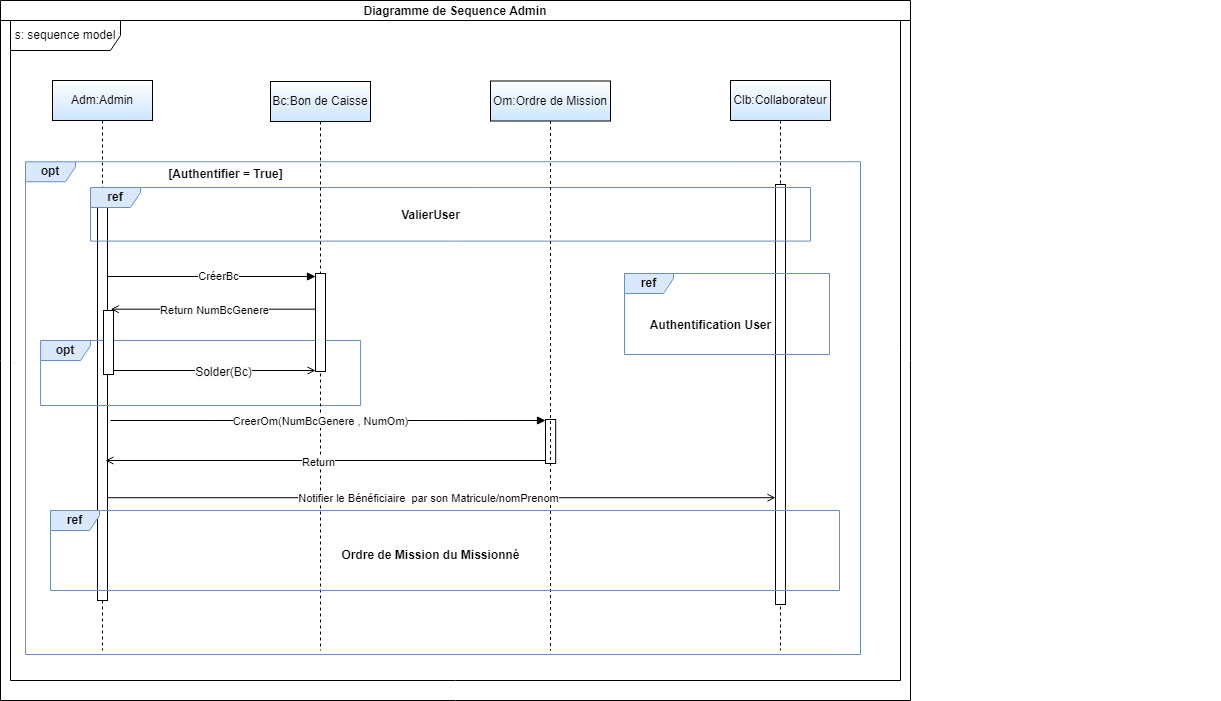

The diagram above was exported from draw.io. Its source (the exported page's mxGraphModel, read from the mxfile embedded in the PNG):
<mxGraphModel dx="1941" dy="1782" grid="1" gridSize="10" guides="1" tooltips="1" connect="1" arrows="1" fold="1" page="1" pageScale="1" pageWidth="850" pageHeight="1100" math="0" shadow="0">
  <root>
    <mxCell id="0" />
    <mxCell id="1" parent="0" />
    <mxCell id="aM9ryv3xv72pqoxQDRHE-1" value="Adm:Admin" style="shape=umlLifeline;perimeter=lifelinePerimeter;whiteSpace=wrap;html=1;container=0;dropTarget=0;collapsible=0;recursiveResize=0;outlineConnect=0;portConstraint=eastwest;newEdgeStyle={&quot;edgeStyle&quot;:&quot;elbowEdgeStyle&quot;,&quot;elbow&quot;:&quot;vertical&quot;,&quot;curved&quot;:0,&quot;rounded&quot;:0};fillColor=default;strokeColor=#000000;gradientColor=#CCE5FF;" parent="1" vertex="1">
      <mxGeometry x="42" y="40" width="100" height="570" as="geometry" />
    </mxCell>
    <mxCell id="aM9ryv3xv72pqoxQDRHE-2" value="" style="html=1;points=[];perimeter=orthogonalPerimeter;outlineConnect=0;targetShapes=umlLifeline;portConstraint=eastwest;newEdgeStyle={&quot;edgeStyle&quot;:&quot;elbowEdgeStyle&quot;,&quot;elbow&quot;:&quot;vertical&quot;,&quot;curved&quot;:0,&quot;rounded&quot;:0};" parent="aM9ryv3xv72pqoxQDRHE-1" vertex="1">
      <mxGeometry x="45" y="110" width="10" height="410" as="geometry" />
    </mxCell>
    <mxCell id="aM9ryv3xv72pqoxQDRHE-5" value="Clb:Collaborateur" style="shape=umlLifeline;perimeter=lifelinePerimeter;whiteSpace=wrap;html=1;container=0;dropTarget=0;collapsible=0;recursiveResize=0;outlineConnect=0;portConstraint=eastwest;newEdgeStyle={&quot;edgeStyle&quot;:&quot;elbowEdgeStyle&quot;,&quot;elbow&quot;:&quot;vertical&quot;,&quot;curved&quot;:0,&quot;rounded&quot;:0};gradientColor=#CCE5FF;" parent="1" vertex="1">
      <mxGeometry x="720" y="40" width="100" height="570" as="geometry" />
    </mxCell>
    <mxCell id="n-zNSpfsTMb-PeeRXI1q-18" value="" style="group;fillColor=none;" vertex="1" connectable="0" parent="1">
      <mxGeometry x="15" y="124" width="1195" height="490.01" as="geometry" />
    </mxCell>
    <mxCell id="n-zNSpfsTMb-PeeRXI1q-1" value="&lt;b&gt;opt&lt;/b&gt;" style="shape=umlFrame;whiteSpace=wrap;html=1;pointerEvents=0;width=50;height=20;fillColor=#dae8fc;strokeColor=#6c8ebf;" vertex="1" parent="n-zNSpfsTMb-PeeRXI1q-18">
      <mxGeometry y="-2.72" width="835" height="492.73" as="geometry" />
    </mxCell>
    <mxCell id="n-zNSpfsTMb-PeeRXI1q-14" value="&lt;b&gt;[Authentifier = True]&lt;/b&gt;" style="text;html=1;align=center;verticalAlign=middle;resizable=0;points=[];autosize=1;strokeColor=none;fillColor=none;" vertex="1" parent="n-zNSpfsTMb-PeeRXI1q-18">
      <mxGeometry x="130.00365853658536" y="-5.003749999999997" width="140" height="30" as="geometry" />
    </mxCell>
    <mxCell id="n-zNSpfsTMb-PeeRXI1q-28" value="" style="group" vertex="1" connectable="0" parent="n-zNSpfsTMb-PeeRXI1q-18">
      <mxGeometry x="5.09" y="100" width="366.59" height="199" as="geometry" />
    </mxCell>
    <mxCell id="n-zNSpfsTMb-PeeRXI1q-29" value="&lt;b&gt;opt&lt;/b&gt;" style="shape=umlFrame;whiteSpace=wrap;html=1;pointerEvents=0;width=50;height=20;fillColor=#dae8fc;strokeColor=#6c8ebf;" vertex="1" parent="n-zNSpfsTMb-PeeRXI1q-28">
      <mxGeometry x="10" y="76" width="320" height="65" as="geometry" />
    </mxCell>
    <mxCell id="n-zNSpfsTMb-PeeRXI1q-70" value="" style="html=1;points=[];perimeter=orthogonalPerimeter;outlineConnect=0;targetShapes=umlLifeline;portConstraint=eastwest;newEdgeStyle={&quot;edgeStyle&quot;:&quot;elbowEdgeStyle&quot;,&quot;elbow&quot;:&quot;vertical&quot;,&quot;curved&quot;:0,&quot;rounded&quot;:0};" vertex="1" parent="n-zNSpfsTMb-PeeRXI1q-28">
      <mxGeometry x="72.91" y="46" width="10" height="64" as="geometry" />
    </mxCell>
    <mxCell id="n-zNSpfsTMb-PeeRXI1q-80" value="" style="html=1;verticalAlign=bottom;endArrow=block;curved=0;rounded=0;" edge="1" parent="n-zNSpfsTMb-PeeRXI1q-28" source="aM9ryv3xv72pqoxQDRHE-2">
      <mxGeometry width="80" relative="1" as="geometry">
        <mxPoint x="79.91" y="12" as="sourcePoint" />
        <mxPoint x="284.9099999999998" y="12" as="targetPoint" />
      </mxGeometry>
    </mxCell>
    <mxCell id="n-zNSpfsTMb-PeeRXI1q-86" value="CréerBc" style="edgeLabel;html=1;align=center;verticalAlign=middle;resizable=0;points=[];" vertex="1" connectable="0" parent="n-zNSpfsTMb-PeeRXI1q-80">
      <mxGeometry x="0.06" y="1" relative="1" as="geometry">
        <mxPoint as="offset" />
      </mxGeometry>
    </mxCell>
    <mxCell id="n-zNSpfsTMb-PeeRXI1q-32" value="" style="html=1;points=[];perimeter=orthogonalPerimeter;outlineConnect=0;targetShapes=umlLifeline;portConstraint=eastwest;newEdgeStyle={&quot;edgeStyle&quot;:&quot;elbowEdgeStyle&quot;,&quot;elbow&quot;:&quot;vertical&quot;,&quot;curved&quot;:0,&quot;rounded&quot;:0};" vertex="1" parent="n-zNSpfsTMb-PeeRXI1q-18">
      <mxGeometry x="520" y="255" width="10.18" height="44" as="geometry" />
    </mxCell>
    <mxCell id="n-zNSpfsTMb-PeeRXI1q-16" value="&lt;b&gt;Authentification User&lt;/b&gt;" style="text;html=1;align=center;verticalAlign=middle;resizable=0;points=[];autosize=1;strokeColor=none;fillColor=none;" vertex="1" parent="n-zNSpfsTMb-PeeRXI1q-18">
      <mxGeometry x="614.9953283302065" y="145.9964085365854" width="140" height="30" as="geometry" />
    </mxCell>
    <mxCell id="aM9ryv3xv72pqoxQDRHE-6" value="" style="html=1;points=[];perimeter=orthogonalPerimeter;outlineConnect=0;targetShapes=umlLifeline;portConstraint=eastwest;newEdgeStyle={&quot;edgeStyle&quot;:&quot;elbowEdgeStyle&quot;,&quot;elbow&quot;:&quot;vertical&quot;,&quot;curved&quot;:0,&quot;rounded&quot;:0};" parent="n-zNSpfsTMb-PeeRXI1q-18" vertex="1">
      <mxGeometry x="750" y="20" width="10" height="420" as="geometry" />
    </mxCell>
    <mxCell id="n-zNSpfsTMb-PeeRXI1q-22" value="" style="group;labelBackgroundColor=none;textShadow=0;fontColor=default;labelBorderColor=default;fillColor=none;" vertex="1" connectable="0" parent="n-zNSpfsTMb-PeeRXI1q-18">
      <mxGeometry x="65" y="23" width="720" height="67" as="geometry" />
    </mxCell>
    <mxCell id="n-zNSpfsTMb-PeeRXI1q-23" value="&lt;b&gt;ref&lt;/b&gt;" style="shape=umlFrame;whiteSpace=wrap;html=1;pointerEvents=0;width=50;height=20;fillColor=#dae8fc;strokeColor=#6c8ebf;" vertex="1" parent="n-zNSpfsTMb-PeeRXI1q-22">
      <mxGeometry width="720" height="53.60000000000001" as="geometry" />
    </mxCell>
    <mxCell id="n-zNSpfsTMb-PeeRXI1q-24" value="&lt;b&gt;ValierUser&lt;/b&gt;" style="text;html=1;align=center;verticalAlign=middle;resizable=0;points=[];autosize=1;strokeColor=none;fillColor=none;" vertex="1" parent="n-zNSpfsTMb-PeeRXI1q-22">
      <mxGeometry x="299.9972318720706" y="13.403268292682931" width="80" height="30" as="geometry" />
    </mxCell>
    <mxCell id="n-zNSpfsTMb-PeeRXI1q-15" value="&lt;b&gt;ref&lt;/b&gt;" style="shape=umlFrame;whiteSpace=wrap;html=1;pointerEvents=0;width=49;height=20;fillColor=#dae8fc;strokeColor=#6c8ebf;" vertex="1" parent="n-zNSpfsTMb-PeeRXI1q-18">
      <mxGeometry x="599" y="109" width="205" height="81" as="geometry" />
    </mxCell>
    <mxCell id="PjLnis-dyz4PdIoA_UZE-3" value="&lt;b&gt;Ordre de Mission du Missionné&lt;/b&gt;" style="text;html=1;align=center;verticalAlign=middle;resizable=0;points=[];autosize=1;strokeColor=none;fillColor=none;" vertex="1" parent="n-zNSpfsTMb-PeeRXI1q-18">
      <mxGeometry x="304.99532833020646" y="375.99640853658536" width="200" height="30" as="geometry" />
    </mxCell>
    <mxCell id="n-zNSpfsTMb-PeeRXI1q-19" value="Bc:Bon de Caisse" style="shape=umlLifeline;perimeter=lifelinePerimeter;whiteSpace=wrap;html=1;container=0;dropTarget=0;collapsible=0;recursiveResize=0;outlineConnect=0;portConstraint=eastwest;newEdgeStyle={&quot;edgeStyle&quot;:&quot;elbowEdgeStyle&quot;,&quot;elbow&quot;:&quot;vertical&quot;,&quot;curved&quot;:0,&quot;rounded&quot;:0};gradientColor=#CCE5FF;" vertex="1" parent="1">
      <mxGeometry x="260" y="41" width="100" height="569" as="geometry" />
    </mxCell>
    <mxCell id="n-zNSpfsTMb-PeeRXI1q-20" value="" style="html=1;points=[];perimeter=orthogonalPerimeter;outlineConnect=0;targetShapes=umlLifeline;portConstraint=eastwest;newEdgeStyle={&quot;edgeStyle&quot;:&quot;elbowEdgeStyle&quot;,&quot;elbow&quot;:&quot;vertical&quot;,&quot;curved&quot;:0,&quot;rounded&quot;:0};" vertex="1" parent="n-zNSpfsTMb-PeeRXI1q-19">
      <mxGeometry x="45" y="192" width="10" height="98" as="geometry" />
    </mxCell>
    <mxCell id="n-zNSpfsTMb-PeeRXI1q-31" value="Om:Ordre de Mission" style="shape=umlLifeline;perimeter=lifelinePerimeter;whiteSpace=wrap;html=1;container=0;dropTarget=0;collapsible=0;recursiveResize=0;outlineConnect=0;portConstraint=eastwest;newEdgeStyle={&quot;edgeStyle&quot;:&quot;elbowEdgeStyle&quot;,&quot;elbow&quot;:&quot;vertical&quot;,&quot;curved&quot;:0,&quot;rounded&quot;:0};gradientColor=#CCE5FF;" vertex="1" parent="1">
      <mxGeometry x="480" y="40.5" width="120" height="569.5" as="geometry" />
    </mxCell>
    <mxCell id="n-zNSpfsTMb-PeeRXI1q-67" value="" style="endArrow=open;endFill=1;html=1;rounded=0;" edge="1" parent="1" target="aM9ryv3xv72pqoxQDRHE-6">
      <mxGeometry width="160" relative="1" as="geometry">
        <mxPoint x="97" y="457.2062799999999" as="sourcePoint" />
        <mxPoint x="720" y="457.2062799999999" as="targetPoint" />
      </mxGeometry>
    </mxCell>
    <mxCell id="n-zNSpfsTMb-PeeRXI1q-68" value="Notifier le Bénéficiaire&amp;nbsp; par son Matricule/nomPrenom" style="edgeLabel;html=1;align=center;verticalAlign=middle;resizable=0;points=[];" vertex="1" connectable="0" parent="n-zNSpfsTMb-PeeRXI1q-67">
      <mxGeometry x="-0.0482" relative="1" as="geometry">
        <mxPoint x="2" as="offset" />
      </mxGeometry>
    </mxCell>
    <mxCell id="aM9ryv3xv72pqoxQDRHE-9" value="CreerOm(NumBcGenere , NumOm)" style="html=1;verticalAlign=bottom;endArrow=block;edgeStyle=elbowEdgeStyle;elbow=horizontal;curved=0;rounded=0;entryX=0.491;entryY=0.057;entryDx=0;entryDy=0;entryPerimeter=0;" parent="1" edge="1">
      <mxGeometry x="-0.0344" y="-10" relative="1" as="geometry">
        <mxPoint x="100" y="380" as="sourcePoint" />
        <Array as="points">
          <mxPoint x="200.4207317073171" y="379.5875" />
        </Array>
        <mxPoint x="534.9983799999998" y="379.98737000000006" as="targetPoint" />
        <mxPoint as="offset" />
      </mxGeometry>
    </mxCell>
    <mxCell id="n-zNSpfsTMb-PeeRXI1q-87" value="" style="endArrow=open;endFill=1;html=1;rounded=0;entryX=0.725;entryY=-0.021;entryDx=0;entryDy=0;entryPerimeter=0;" edge="1" parent="1" source="n-zNSpfsTMb-PeeRXI1q-20" target="n-zNSpfsTMb-PeeRXI1q-70">
      <mxGeometry width="160" relative="1" as="geometry">
        <mxPoint x="290" y="270" as="sourcePoint" />
        <mxPoint x="110" y="270" as="targetPoint" />
      </mxGeometry>
    </mxCell>
    <mxCell id="n-zNSpfsTMb-PeeRXI1q-88" value="Return NumBcGenere" style="edgeLabel;html=1;align=center;verticalAlign=middle;resizable=0;points=[];" vertex="1" connectable="0" parent="n-zNSpfsTMb-PeeRXI1q-87">
      <mxGeometry x="0.0744" relative="1" as="geometry">
        <mxPoint x="8" y="1" as="offset" />
      </mxGeometry>
    </mxCell>
    <mxCell id="n-zNSpfsTMb-PeeRXI1q-71" value="" style="endArrow=open;endFill=1;html=1;rounded=0;" edge="1" parent="1" source="n-zNSpfsTMb-PeeRXI1q-70">
      <mxGeometry width="160" relative="1" as="geometry">
        <mxPoint x="110" y="330" as="sourcePoint" />
        <mxPoint x="305" y="330" as="targetPoint" />
      </mxGeometry>
    </mxCell>
    <mxCell id="n-zNSpfsTMb-PeeRXI1q-72" value="&lt;span style=&quot;font-size: 12px; background-color: rgb(251, 251, 251);&quot;&gt;Solder(Bc)&lt;/span&gt;" style="edgeLabel;html=1;align=center;verticalAlign=middle;resizable=0;points=[];" vertex="1" connectable="0" parent="n-zNSpfsTMb-PeeRXI1q-71">
      <mxGeometry x="0.0786" y="-1" relative="1" as="geometry">
        <mxPoint as="offset" />
      </mxGeometry>
    </mxCell>
    <mxCell id="PjLnis-dyz4PdIoA_UZE-1" value="" style="endArrow=open;endFill=1;html=1;rounded=0;" edge="1" parent="1" source="n-zNSpfsTMb-PeeRXI1q-32">
      <mxGeometry width="160" relative="1" as="geometry">
        <mxPoint x="530" y="420" as="sourcePoint" />
        <mxPoint x="95" y="420.00800000000004" as="targetPoint" />
      </mxGeometry>
    </mxCell>
    <mxCell id="PjLnis-dyz4PdIoA_UZE-2" value="Return" style="edgeLabel;html=1;align=center;verticalAlign=middle;resizable=0;points=[];" vertex="1" connectable="0" parent="PjLnis-dyz4PdIoA_UZE-1">
      <mxGeometry x="0.0744" relative="1" as="geometry">
        <mxPoint x="8" y="1" as="offset" />
      </mxGeometry>
    </mxCell>
    <mxCell id="PjLnis-dyz4PdIoA_UZE-4" value="&lt;b&gt;ref&lt;/b&gt;" style="shape=umlFrame;whiteSpace=wrap;html=1;pointerEvents=0;width=49;height=20;fillColor=#dae8fc;strokeColor=#6c8ebf;" vertex="1" parent="1">
      <mxGeometry x="40" y="470" width="789" height="80" as="geometry" />
    </mxCell>
    <mxCell id="PjLnis-dyz4PdIoA_UZE-5" value="Diagramme de Sequence Admin" style="swimlane;startSize=20;" vertex="1" parent="1">
      <mxGeometry x="-10" y="-40" width="910" height="700" as="geometry">
        <mxRectangle x="-10" y="-30" width="90" height="30" as="alternateBounds" />
      </mxGeometry>
    </mxCell>
    <mxCell id="PjLnis-dyz4PdIoA_UZE-6" value="s: sequence model" style="shape=umlFrame;whiteSpace=wrap;html=1;pointerEvents=0;width=110;height=30;" vertex="1" parent="PjLnis-dyz4PdIoA_UZE-5">
      <mxGeometry x="10" y="20" width="890" height="660" as="geometry" />
    </mxCell>
  </root>
</mxGraphModel>